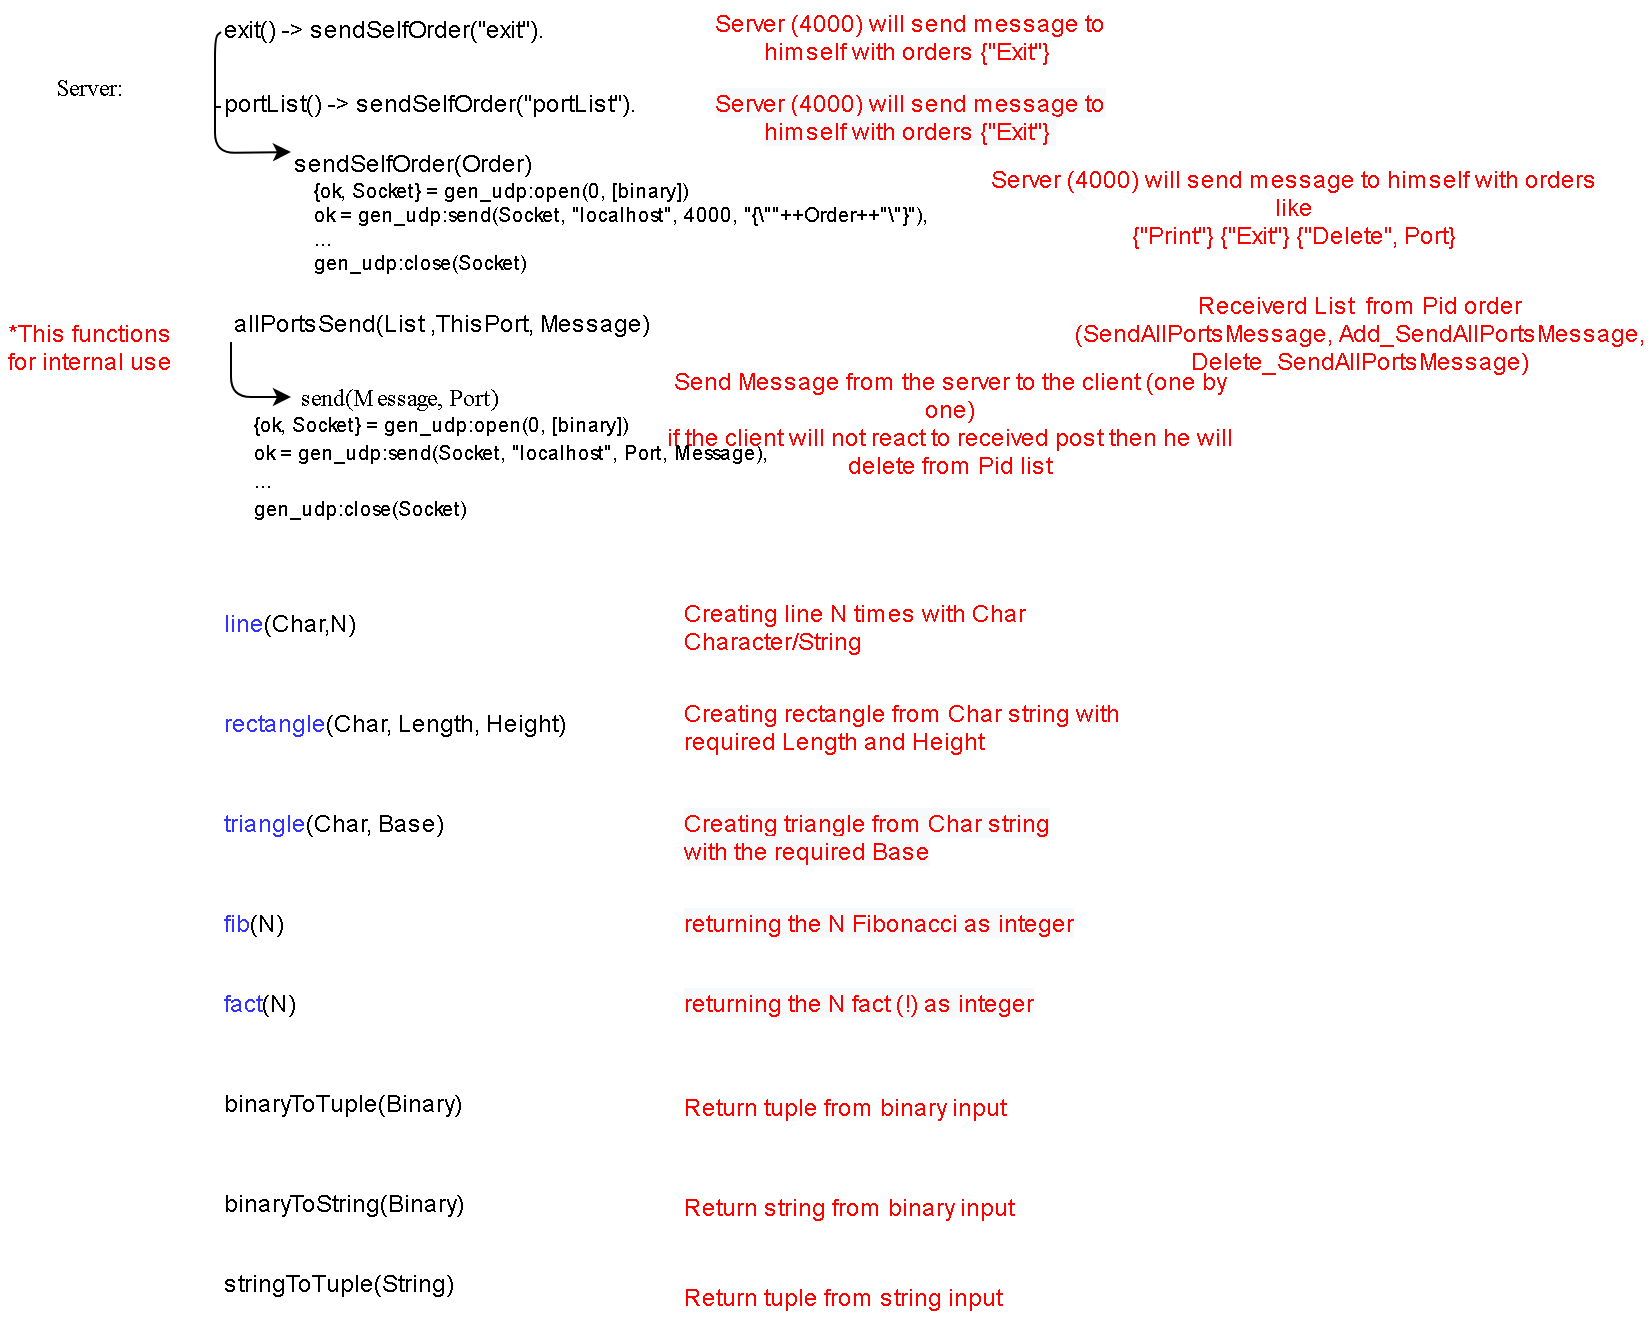

The diagram above was exported from draw.io. Its source (the exported page's mxGraphModel, read from the mxfile embedded in the PNG):
<mxGraphModel dx="780" dy="1803" grid="1" gridSize="10" guides="1" tooltips="1" connect="1" arrows="1" fold="1" page="1" pageScale="1" pageWidth="850" pageHeight="1100" math="0" shadow="0">
  <root>
    <mxCell id="0" />
    <mxCell id="1" parent="0" />
    <mxCell id="DtwifmIkNDxGDquzJ6qR-1" value="Server:" style="text;html=1;strokeColor=none;fillColor=none;align=center;verticalAlign=middle;whiteSpace=wrap;rounded=0;fontFamily=Times New Roman;" parent="1" vertex="1">
      <mxGeometry x="38" y="-1005" width="40" height="20" as="geometry" />
    </mxCell>
    <mxCell id="DtwifmIkNDxGDquzJ6qR-80" value="exit() -&gt; sendSelfOrder(&quot;exit&quot;)." style="text;whiteSpace=wrap;html=1;" parent="1" vertex="1">
      <mxGeometry x="123" y="-1037.5" width="190" height="30" as="geometry" />
    </mxCell>
    <mxCell id="DtwifmIkNDxGDquzJ6qR-81" value="portList() -&gt; sendSelfOrder(&quot;portList&quot;)." style="text;whiteSpace=wrap;html=1;" parent="1" vertex="1">
      <mxGeometry x="123" y="-1000" width="230" height="30" as="geometry" />
    </mxCell>
    <mxCell id="DtwifmIkNDxGDquzJ6qR-88" value="Server (4000) will send message to himself with orders {&quot;Exit&quot;}&amp;nbsp;" style="text;html=1;strokeColor=none;fillColor=none;align=center;verticalAlign=middle;whiteSpace=wrap;rounded=0;fontColor=#FF0000;" parent="1" vertex="1">
      <mxGeometry x="353" y="-1032.5" width="230" height="25" as="geometry" />
    </mxCell>
    <mxCell id="DtwifmIkNDxGDquzJ6qR-89" value="&lt;span style=&quot;color: rgb(255, 0, 0); font-family: helvetica; font-size: 12px; font-style: normal; font-weight: 400; letter-spacing: normal; text-indent: 0px; text-transform: none; word-spacing: 0px; background-color: rgb(248, 249, 250); display: inline; float: none;&quot;&gt;Server (4000) will send message to himself with orders&lt;span&gt;&amp;nbsp;&lt;/span&gt;&lt;/span&gt;&lt;span style=&quot;color: rgb(255, 0, 0); font-family: helvetica; font-size: 12px; font-style: normal; font-weight: 400; letter-spacing: normal; text-indent: 0px; text-transform: none; word-spacing: 0px; background-color: rgb(248, 249, 250); display: inline; float: none;&quot;&gt;{&quot;Exit&quot;}&amp;nbsp;&lt;/span&gt;" style="text;whiteSpace=wrap;html=1;fontColor=#FF0000;align=center;" parent="1" vertex="1">
      <mxGeometry x="358" y="-1000" width="220" height="30" as="geometry" />
    </mxCell>
    <mxCell id="DtwifmIkNDxGDquzJ6qR-90" value="send(Message, Port)" style="text;html=1;strokeColor=none;fillColor=none;align=center;verticalAlign=middle;whiteSpace=wrap;rounded=0;fontFamily=Times New Roman;" parent="1" vertex="1">
      <mxGeometry x="158" y="-850" width="110" height="20" as="geometry" />
    </mxCell>
    <mxCell id="DtwifmIkNDxGDquzJ6qR-91" value="sendSelfOrder(Order)" style="text;whiteSpace=wrap;html=1;" parent="1" vertex="1">
      <mxGeometry x="158" y="-970" width="140" height="30" as="geometry" />
    </mxCell>
    <mxCell id="DtwifmIkNDxGDquzJ6qR-92" value="allPortsSend(List ,ThisPort, Message)" style="text;whiteSpace=wrap;html=1;" parent="1" vertex="1">
      <mxGeometry x="128" y="-890" width="360" height="30" as="geometry" />
    </mxCell>
    <mxCell id="DtwifmIkNDxGDquzJ6qR-93" value="Receiverd List&amp;nbsp; from Pid order (SendAllPortsMessage, Add_SendAllPortsMessage, Delete_SendAllPortsMessage)" style="text;html=1;strokeColor=none;fillColor=none;align=center;verticalAlign=middle;whiteSpace=wrap;rounded=0;fontColor=#FF0000;" parent="1" vertex="1">
      <mxGeometry x="548" y="-885" width="290" height="25" as="geometry" />
    </mxCell>
    <mxCell id="DtwifmIkNDxGDquzJ6qR-94" value="Send Message from the server to the client (one by one)&lt;br&gt;if the client will not react to received post then he will delete from Pid list&lt;br&gt;" style="text;html=1;strokeColor=none;fillColor=none;align=center;verticalAlign=middle;whiteSpace=wrap;rounded=0;fontColor=#FF0000;" parent="1" vertex="1">
      <mxGeometry x="343" y="-840" width="290" height="25" as="geometry" />
    </mxCell>
    <mxCell id="DtwifmIkNDxGDquzJ6qR-95" value="" style="endArrow=classic;html=1;fontColor=#FF0000;exitX=0;exitY=0.75;exitDx=0;exitDy=0;entryX=0;entryY=0.5;entryDx=0;entryDy=0;" parent="1" source="DtwifmIkNDxGDquzJ6qR-92" target="DtwifmIkNDxGDquzJ6qR-90" edge="1">
      <mxGeometry width="50" height="50" relative="1" as="geometry">
        <mxPoint x="368" y="-730" as="sourcePoint" />
        <mxPoint x="418" y="-780" as="targetPoint" />
        <Array as="points">
          <mxPoint x="128" y="-840" />
        </Array>
      </mxGeometry>
    </mxCell>
    <mxCell id="DtwifmIkNDxGDquzJ6qR-97" value="Server (4000) will send message to himself with orders like&lt;br&gt;{&quot;Print&quot;} {&quot;Exit&quot;} {&quot;Delete&quot;, Port}" style="text;html=1;strokeColor=none;fillColor=none;align=center;verticalAlign=middle;whiteSpace=wrap;rounded=0;fontColor=#FF0000;" parent="1" vertex="1">
      <mxGeometry x="500" y="-947.5" width="320" height="25" as="geometry" />
    </mxCell>
    <mxCell id="DtwifmIkNDxGDquzJ6qR-98" value="*This functions for internal use" style="text;html=1;strokeColor=none;fillColor=none;align=center;verticalAlign=middle;whiteSpace=wrap;rounded=0;fontColor=#FF0000;" parent="1" vertex="1">
      <mxGeometry x="13" y="-890" width="90" height="50" as="geometry" />
    </mxCell>
    <mxCell id="DtwifmIkNDxGDquzJ6qR-99" value="&lt;font&gt;&lt;span style=&quot;font-size: 10px&quot;&gt;{ok, Socket} = gen_udp:open(0, [binary])&lt;/span&gt;&lt;br&gt;&lt;span style=&quot;font-size: 10px&quot;&gt;ok = gen_udp:send(Socket, &quot;localhost&quot;, Port, Message),&lt;/span&gt;&lt;br&gt;&lt;span style=&quot;font-size: 10px&quot;&gt;...&lt;/span&gt;&lt;br&gt;&lt;span style=&quot;font-size: 10px&quot;&gt;gen_udp:close(Socket)&lt;/span&gt;&lt;br&gt;&lt;/font&gt;" style="text;whiteSpace=wrap;html=1;" parent="1" vertex="1">
      <mxGeometry x="138" y="-840" width="550" height="40" as="geometry" />
    </mxCell>
    <mxCell id="DtwifmIkNDxGDquzJ6qR-100" value="{ok, Socket} = gen_udp:open(0, [binary])&lt;br&gt;ok = gen_udp:send(Socket, &quot;localhost&quot;, 4000, &quot;{\&quot;&quot;++Order++&quot;\&quot;}&quot;),&lt;br&gt;...&lt;br&gt;gen_udp:close(Socket)" style="text;whiteSpace=wrap;html=1;fontColor=#000000;fontSize=10;" parent="1" vertex="1">
      <mxGeometry x="168" y="-955" width="550" height="40" as="geometry" />
    </mxCell>
    <mxCell id="DtwifmIkNDxGDquzJ6qR-101" value="binaryToTuple(Binary)" style="text;whiteSpace=wrap;html=1;fontSize=12;fontColor=#000000;" parent="1" vertex="1">
      <mxGeometry x="123" y="-500" width="130" height="30" as="geometry" />
    </mxCell>
    <mxCell id="DtwifmIkNDxGDquzJ6qR-102" value="binaryToString(Binary)" style="text;whiteSpace=wrap;html=1;fontSize=12;fontColor=#000000;" parent="1" vertex="1">
      <mxGeometry x="123" y="-450" width="150" height="30" as="geometry" />
    </mxCell>
    <mxCell id="DtwifmIkNDxGDquzJ6qR-103" value="stringToTuple(String)" style="text;whiteSpace=wrap;html=1;fontSize=12;fontColor=#000000;" parent="1" vertex="1">
      <mxGeometry x="123" y="-410" width="140" height="30" as="geometry" />
    </mxCell>
    <mxCell id="DtwifmIkNDxGDquzJ6qR-104" value="&lt;font color=&quot;#3333ff&quot;&gt;line&lt;/font&gt;(Char,N)" style="text;whiteSpace=wrap;html=1;fontSize=12;fontColor=#000000;" parent="1" vertex="1">
      <mxGeometry x="123" y="-740" width="90" height="30" as="geometry" />
    </mxCell>
    <mxCell id="DtwifmIkNDxGDquzJ6qR-105" value="&lt;font color=&quot;#3333ff&quot;&gt;rectangle&lt;/font&gt;(Char, Length, Height)" style="text;whiteSpace=wrap;html=1;fontSize=12;fontColor=#000000;" parent="1" vertex="1">
      <mxGeometry x="123" y="-690" width="200" height="30" as="geometry" />
    </mxCell>
    <mxCell id="DtwifmIkNDxGDquzJ6qR-106" value="&lt;font color=&quot;#3333ff&quot;&gt;triangle&lt;/font&gt;(Char, Base)" style="text;whiteSpace=wrap;html=1;fontSize=12;fontColor=#000000;" parent="1" vertex="1">
      <mxGeometry x="123" y="-640" width="140" height="30" as="geometry" />
    </mxCell>
    <mxCell id="DtwifmIkNDxGDquzJ6qR-107" value="Creating line N times with Char Character/String" style="text;html=1;strokeColor=none;fillColor=none;align=left;verticalAlign=middle;whiteSpace=wrap;rounded=0;fontSize=12;fontColor=#FF0000;" parent="1" vertex="1">
      <mxGeometry x="353" y="-735" width="240" height="20" as="geometry" />
    </mxCell>
    <mxCell id="DtwifmIkNDxGDquzJ6qR-108" value="Creating rectangle from Char string with required Length and Height" style="text;html=1;strokeColor=none;fillColor=none;align=left;verticalAlign=middle;whiteSpace=wrap;rounded=0;fontSize=12;fontColor=#FF0000;" parent="1" vertex="1">
      <mxGeometry x="353" y="-685" width="240" height="20" as="geometry" />
    </mxCell>
    <mxCell id="DtwifmIkNDxGDquzJ6qR-109" value="&lt;span style=&quot;color: rgb(255 , 0 , 0) ; font-family: &amp;#34;helvetica&amp;#34; ; font-size: 12px ; font-style: normal ; font-weight: 400 ; letter-spacing: normal ; text-align: left ; text-indent: 0px ; text-transform: none ; word-spacing: 0px ; background-color: rgb(248 , 249 , 250) ; display: inline ; float: none&quot;&gt;Creating triangle from Char string with the required Base&lt;br&gt;&lt;/span&gt;" style="text;whiteSpace=wrap;html=1;fontSize=12;fontColor=#FF0000;" parent="1" vertex="1">
      <mxGeometry x="353" y="-640" width="200" height="30" as="geometry" />
    </mxCell>
    <mxCell id="DtwifmIkNDxGDquzJ6qR-110" value="Return tuple from binary input" style="text;html=1;strokeColor=none;fillColor=none;align=left;verticalAlign=middle;whiteSpace=wrap;rounded=0;fontSize=12;fontColor=#FF0000;" parent="1" vertex="1">
      <mxGeometry x="353" y="-495" width="200" height="20" as="geometry" />
    </mxCell>
    <mxCell id="DtwifmIkNDxGDquzJ6qR-111" value="Return string from binary input" style="text;html=1;strokeColor=none;fillColor=none;align=left;verticalAlign=middle;whiteSpace=wrap;rounded=0;fontSize=12;fontColor=#FF0000;" parent="1" vertex="1">
      <mxGeometry x="353" y="-445" width="200" height="20" as="geometry" />
    </mxCell>
    <mxCell id="DtwifmIkNDxGDquzJ6qR-112" value="Return tuple from string input" style="text;html=1;strokeColor=none;fillColor=none;align=left;verticalAlign=middle;whiteSpace=wrap;rounded=0;fontSize=12;fontColor=#FF0000;" parent="1" vertex="1">
      <mxGeometry x="353" y="-400" width="200" height="20" as="geometry" />
    </mxCell>
    <mxCell id="Uqrgflxk4iBQESubpc6Q-1" value="&lt;font color=&quot;#3333ff&quot;&gt;fib&lt;/font&gt;(N)" style="text;whiteSpace=wrap;html=1;fontSize=12;fontColor=#000000;" parent="1" vertex="1">
      <mxGeometry x="123" y="-590" width="140" height="30" as="geometry" />
    </mxCell>
    <mxCell id="Uqrgflxk4iBQESubpc6Q-2" value="&lt;span style=&quot;text-align: left ; text-indent: 0px ; background-color: rgb(248 , 249 , 250) ; display: inline ; float: none&quot;&gt;&lt;font face=&quot;helvetica&quot;&gt;returning the N Fibonacci&amp;nbsp;as&amp;nbsp;integer&lt;/font&gt;&lt;br&gt;&lt;/span&gt;" style="text;whiteSpace=wrap;html=1;fontSize=12;fontColor=#FF0000;" parent="1" vertex="1">
      <mxGeometry x="353" y="-590" width="200" height="30" as="geometry" />
    </mxCell>
    <mxCell id="Uqrgflxk4iBQESubpc6Q-3" value="&lt;font color=&quot;#3333ff&quot;&gt;fact&lt;/font&gt;(N)" style="text;whiteSpace=wrap;html=1;fontSize=12;fontColor=#000000;" parent="1" vertex="1">
      <mxGeometry x="123" y="-550" width="140" height="30" as="geometry" />
    </mxCell>
    <mxCell id="Uqrgflxk4iBQESubpc6Q-4" value="&lt;span style=&quot;text-align: left ; text-indent: 0px ; background-color: rgb(248 , 249 , 250) ; display: inline ; float: none&quot;&gt;&lt;font face=&quot;helvetica&quot;&gt;returning the N fact (!) as&amp;nbsp;integer&lt;/font&gt;&lt;br&gt;&lt;/span&gt;" style="text;whiteSpace=wrap;html=1;fontSize=12;fontColor=#FF0000;" parent="1" vertex="1">
      <mxGeometry x="353" y="-550" width="200" height="30" as="geometry" />
    </mxCell>
    <mxCell id="jYqdHHvd0Ule9kCaQGtf-1" value="" style="endArrow=classic;html=1;entryX=0;entryY=0.25;entryDx=0;entryDy=0;exitX=0;exitY=0.5;exitDx=0;exitDy=0;" edge="1" parent="1" source="DtwifmIkNDxGDquzJ6qR-80" target="DtwifmIkNDxGDquzJ6qR-91">
      <mxGeometry width="50" height="50" relative="1" as="geometry">
        <mxPoint x="370" y="-910" as="sourcePoint" />
        <mxPoint x="420" y="-960" as="targetPoint" />
        <Array as="points">
          <mxPoint x="120" y="-1020" />
          <mxPoint x="120" y="-962" />
        </Array>
      </mxGeometry>
    </mxCell>
    <mxCell id="jYqdHHvd0Ule9kCaQGtf-2" value="" style="endArrow=none;html=1;entryX=0;entryY=0.5;entryDx=0;entryDy=0;" edge="1" parent="1" target="DtwifmIkNDxGDquzJ6qR-81">
      <mxGeometry width="50" height="50" relative="1" as="geometry">
        <mxPoint x="120" y="-985" as="sourcePoint" />
        <mxPoint x="420" y="-960" as="targetPoint" />
      </mxGeometry>
    </mxCell>
  </root>
</mxGraphModel>